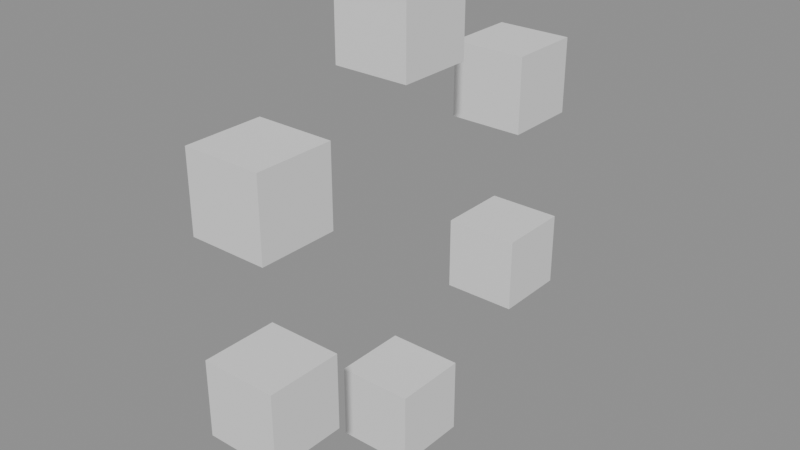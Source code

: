 # Source: GN_RadialArray.blend  (saved by Blender 5.0.118; exported with 4.5.12 LTS)
import bpy
from mathutils import Matrix  # noqa: F401  (used for matrix-valued properties, if any)

bpy.ops.wm.read_factory_settings(use_empty=True)
scene = bpy.context.scene
scene.name = 'Scene'

# ---- node groups
ng_gn_radialarray = bpy.data.node_groups.new('GN_RadialArray', 'GeometryNodeTree')
_s = ng_gn_radialarray.interface.new_socket(name='Geometry', in_out='OUTPUT', socket_type='NodeSocketGeometry')
_s.description = 'Radial array of instances'
_s = ng_gn_radialarray.interface.new_socket(name='Geometry', in_out='INPUT', socket_type='NodeSocketGeometry')
_s.description = 'Geometry duplicated around the circle'
_s = ng_gn_radialarray.interface.new_socket(name='Count', in_out='INPUT', socket_type='NodeSocketInt')
_s.default_value = 6
_s.min_value = 1
_s.max_value = 256
_s.description = 'Number of copies around the circle'
_s = ng_gn_radialarray.interface.new_socket(name='Radius', in_out='INPUT', socket_type='NodeSocketFloat')
_s.subtype = 'DISTANCE'
_s.default_value = 1.0
_s.min_value = 0.0
_s.description = 'Distance of each copy from the center'
_s = ng_gn_radialarray.interface.new_socket(name='Axis', in_out='INPUT', socket_type='NodeSocketMenu')
_s.default_value = 'Z'
_s.description = 'Axis the copies revolve around'
_s = ng_gn_radialarray.interface.new_socket(name='Center', in_out='INPUT', socket_type='NodeSocketVector')
_s.subtype = 'TRANSLATION'
_s.description = 'World pivot the array is centered on'
ng_gn_radialarray.is_modifier = True
_N = ng_gn_radialarray.nodes; _L = ng_gn_radialarray.links
n0 = _N.new('NodeGroupOutput'); n0.name = 'Group Output'; n0.location = (2240, -1169)
n1 = _N.new('GeometryNodeGeometryToInstance'); n1.name = 'Geometry to Instance'; n1.location = (0, -48)
n1.label = 'As Instance'
n2 = _N.new('GeometryNodeMeshCircle'); n2.name = 'Mesh Circle'; n2.location = (385, -561)
n2.label = 'Ring Points'
n3 = _N.new('GeometryNodeInstanceOnPoints'); n3.name = 'Instance on Points'; n3.location = (1370, -1741)
n3.label = 'Place Copies'
n4 = _N.new('GeometryNodeMenuSwitch'); n4.name = 'Menu Switch'; n4.location = (760, -1096)
n4.label = 'Axis -> Index'
n4.enum_items.clear()
_it = n4.enum_items.new('X')
_it = n4.enum_items.new('Y')
_it = n4.enum_items.new('Z')
n4.enum_definition.enum_definition.enum_definition.enum_definition.data_type = 'INT'
n4.enum_definition.enum_definition.enum_definition.data_type = 'INT'
n4.enum_definition.enum_definition.data_type = 'INT'
n4.enum_definition.data_type = 'INT'
n4.data_type = 'INT'
n4.inputs[1].default_value = 0
n4.inputs[2].default_value = 1
n4.inputs[3].default_value = 2
n5 = _N.new('GeometryNodeIndexSwitch'); n5.name = 'Index Switch'; n5.location = (995, -1096)
n5.label = 'Axis Rotation'
n5.index_switch_items.clear()
_it = n5.index_switch_items.new()
_it = n5.index_switch_items.new()
_it = n5.index_switch_items.new()
n5.data_type = 'VECTOR'
n5.inputs[1].default_value = (0.0, 1.571, 0.0)
n5.inputs[2].default_value = (1.571, 0.0, 0.0)
n5.inputs[3].default_value = (0.0, 0.0, 0.0)
n6 = _N.new('GeometryNodeTransform'); n6.name = 'Transform Geometry'; n6.location = (1605, -1741)
n6.label = 'Orient + Center'
n7 = _N.new('GeometryNodeRealizeInstances'); n7.name = 'Realize Instances'; n7.location = (1840, -1741)
n7.label = 'Realize'
n8 = _N.new('NodeFrame'); n8.name = 'Frame'; n8.location = (0, 0)
n8.label = 'Ring'
n8.width = 150
n9 = _N.new('NodeFrame'); n9.name = 'Frame.001'; n9.location = (0, 0)
n9.label = 'Source'
n9.width = 150
n10 = _N.new('NodeFrame'); n10.name = 'Frame.002'; n10.location = (0, 0)
n10.label = 'Axis'
n10.width = 150
n11 = _N.new('NodeFrame'); n11.name = 'Frame.003'; n11.location = (0, 0)
n11.label = 'Array'
n11.width = 150
n12 = _N.new('NodeGroupInput'); n12.name = 'Group Input.001'; n12.location = (460, -1096)
n13 = _N.new('NodeGroupInput'); n13.name = 'Group Input.002'; n13.location = (-300, -48)
n14 = _N.new('NodeGroupInput'); n14.name = 'Group Input.003'; n14.location = (85, -561)
n15 = _N.new('NodeGroupInput'); n15.name = 'Group Input.004'; n15.location = (1305, -1741)
n16 = _N.new('NodeReroute'); n16.name = 'Reroute'; n16.location = (2100, -1776)
n16.socket_idname = 'NodeSocketGeometry'
n17 = _N.new('NodeReroute'); n17.name = 'Reroute.001'; n17.location = (2100, -1204)
n17.socket_idname = 'NodeSocketGeometry'
n18 = _N.new('NodeReroute'); n18.name = 'Reroute.002'; n18.location = (1283, -1131)
n18.socket_idname = 'NodeSocketVector'
n19 = _N.new('NodeReroute'); n19.name = 'Reroute.003'; n19.location = (1283, -1776)
n19.socket_idname = 'NodeSocketVector'
n20 = _N.new('NodeReroute'); n20.name = 'Reroute.004'; n20.location = (1230, -596)
n20.socket_idname = 'NodeSocketGeometry'
n21 = _N.new('NodeReroute'); n21.name = 'Reroute.005'; n21.location = (1230, -1776)
n21.socket_idname = 'NodeSocketGeometry'
n22 = _N.new('NodeReroute'); n22.name = 'Reroute.006'; n22.location = (1204, -83)
n22.socket_idname = 'NodeSocketGeometry'
n23 = _N.new('NodeReroute'); n23.name = 'Reroute.007'; n23.location = (1204, -1776)
n23.socket_idname = 'NodeSocketGeometry'
n24 = _N.new('NodeReroute'); n24.name = 'Reroute.008'; n24.location = (1467, -1696)
n24.socket_idname = 'NodeSocketVectorTranslation'
n25 = _N.new('NodeReroute'); n25.name = 'Reroute.009'; n25.location = (1575, -1696)
n25.socket_idname = 'NodeSocketVectorTranslation'
n1.parent = n9
n2.parent = n8
n3.parent = n11
n4.parent = n10
n5.parent = n10
n6.parent = n11
n7.parent = n11
n12.parent = n10
n13.parent = n9
n14.parent = n8
n15.parent = n11
_L.new(n4.outputs[0], n5.inputs[0])
_L.new(n3.outputs[0], n6.inputs[0])
_L.new(n6.outputs[0], n7.inputs[0])
_L.new(n12.outputs[3], n4.inputs[0])
_L.new(n13.outputs[0], n1.inputs[0])
_L.new(n14.outputs[1], n2.inputs[0])
_L.new(n14.outputs[2], n2.inputs[1])
_L.new(n7.outputs[0], n16.inputs[0])
_L.new(n16.outputs[0], n17.inputs[0])
_L.new(n17.outputs[0], n0.inputs[0])
_L.new(n5.outputs[0], n18.inputs[0])
_L.new(n18.outputs[0], n19.inputs[0])
_L.new(n19.outputs[0], n6.inputs[2])
_L.new(n2.outputs[0], n20.inputs[0])
_L.new(n20.outputs[0], n21.inputs[0])
_L.new(n21.outputs[0], n3.inputs[0])
_L.new(n1.outputs[0], n22.inputs[0])
_L.new(n22.outputs[0], n23.inputs[0])
_L.new(n23.outputs[0], n3.inputs[2])
_L.new(n15.outputs[4], n24.inputs[0])
_L.new(n24.outputs[0], n25.inputs[0])
_L.new(n25.outputs[0], n6.inputs[1])
n0.is_active_output = True

# ---- meshes
me_cube = bpy.data.meshes.new('Cube')
me_cube.from_pydata([(-0.2, -0.2, -0.2), (-0.2, -0.2, 0.2), (-0.2, 0.2, -0.2), (-0.2, 0.2, 0.2), (0.2, -0.2, -0.2), (0.2, -0.2, 0.2), (0.2, 0.2, -0.2), (0.2, 0.2, 0.2)], [], [(0, 1, 3, 2), (2, 3, 7, 6), (6, 7, 5, 4), (4, 5, 1, 0), (2, 6, 4, 0), (7, 3, 1, 5)])
_uv = me_cube.uv_layers.new(name='UVMap')
_uv.uv.foreach_set('vector', [0.375, 0.0, 0.625, 0.0, 0.625, 0.25, 0.375, 0.25, 0.375, 0.25, 0.625, 0.25, 0.625, 0.5, 0.375, 0.5, 0.375, 0.5, 0.625, 0.5, 0.625, 0.75, 0.375, 0.75, 0.375, 0.75, 0.625, 0.75, 0.625, 1.0, 0.375, 1.0, 0.125, 0.5, 0.375, 0.5, 0.375, 0.75, 0.125, 0.75, 0.625, 0.5, 0.875, 0.5, 0.875, 0.75, 0.625, 0.75])
me_cube.update()

# ---- objects
ob_cube = bpy.data.objects.new('Cube', me_cube)

# ---- transforms, parenting, visibility, modifiers, constraints
ob_cube.location = (1.0, 0.0, 0.0)
_m = ob_cube.modifiers.new('GN_RadialArray', 'NODES')
_m.node_group = ng_gn_radialarray
_gi = [s.identifier for s in ng_gn_radialarray.interface.items_tree if s.item_type == 'SOCKET' and s.in_out == 'INPUT']
_m[_gi[3]] = 2  # Axis

# ---- collection membership
scene.collection.objects.link(ob_cube)

# ---- scene / render settings (as saved in the file)
scene.frame_start = 1; scene.frame_end = 250; scene.frame_set(1)
scene.render.engine = 'BLENDER_EEVEE_NEXT'
scene.render.bake_bias = 0.0
scene.render.bake_samples = 0
scene.cycles.sampling_pattern = 'TABULATED_SOBOL'
scene.eevee.use_volume_custom_range = False
bpy.context.view_layer.update()

# ---- added for rendering (the .blend has no active camera and no usable light): camera, sun + grey world if the file has none
cam_auto = bpy.data.cameras.new('AutoCamera')
cam_auto.lens = 50.0
cam_auto.sensor_width = 36.0
cam_auto.clip_end = 1000.0
ob_auto_camera = bpy.data.objects.new('AutoCamera', cam_auto)
scene.collection.objects.link(ob_auto_camera)
ob_auto_camera.location = (3.99316, -3.59179, 2.39453)
ob_auto_camera.rotation_euler = (1.09748, -7.21219e-08, 0.694738)
scene.camera = ob_auto_camera
light_auto_sun = bpy.data.lights.new('AutoSun', 'SUN')
light_auto_sun.energy = 3.0
light_auto_sun.angle = 0.0523599
ob_auto_sun = bpy.data.objects.new('AutoSun', light_auto_sun)
scene.collection.objects.link(ob_auto_sun)
ob_auto_sun.rotation_euler = (0.872665, 0.174533, 0.523599)
if scene.world is None:
    world_auto = bpy.data.worlds.new('AutoWorld')
    world_auto.color = (0.3, 0.3, 0.3)
    scene.world = world_auto
bpy.context.view_layer.update()
